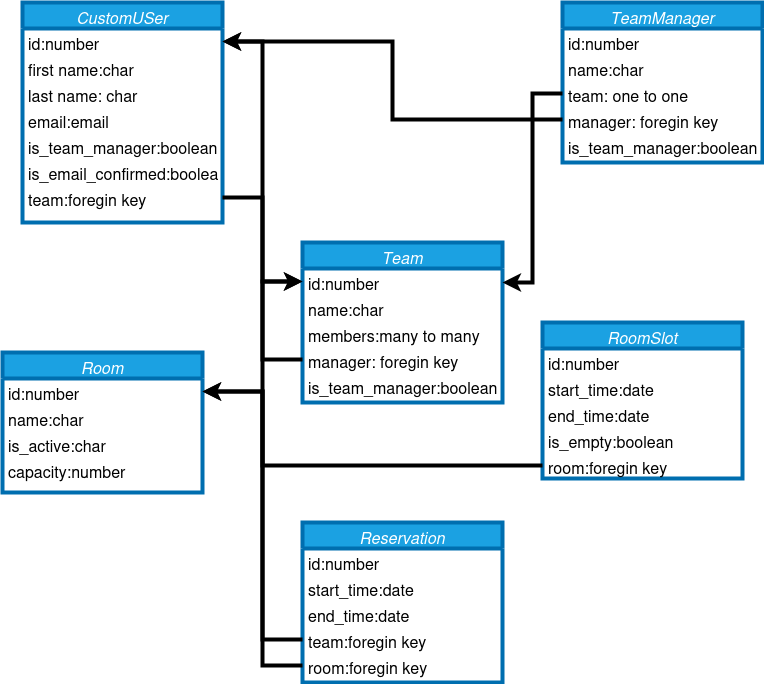

The diagram above was exported from draw.io. Its source (the exported page's mxGraphModel, read from the mxfile embedded in the PNG):
<mxGraphModel dx="1364" dy="795" grid="1" gridSize="10" guides="1" tooltips="1" connect="1" arrows="1" fold="1" page="1" pageScale="1" pageWidth="827" pageHeight="1169" math="0" shadow="0">
  <root>
    <mxCell id="WIyWlLk6GJQsqaUBKTNV-0" />
    <mxCell id="WIyWlLk6GJQsqaUBKTNV-1" parent="WIyWlLk6GJQsqaUBKTNV-0" />
    <mxCell id="yJOZ3d29BwVLSuZ5XL6I-0" value="CustomUSer" style="swimlane;fontStyle=2;align=center;verticalAlign=top;childLayout=stackLayout;horizontal=1;startSize=26;horizontalStack=0;resizeParent=1;resizeLast=0;collapsible=1;marginBottom=0;rounded=0;shadow=0;strokeWidth=4;fillColor=#1ba1e2;fontColor=#ffffff;strokeColor=#006EAF;fontSize=16;" vertex="1" parent="WIyWlLk6GJQsqaUBKTNV-1">
      <mxGeometry x="40" y="80" width="200" height="220" as="geometry">
        <mxRectangle x="230" y="140" width="160" height="26" as="alternateBounds" />
      </mxGeometry>
    </mxCell>
    <mxCell id="yJOZ3d29BwVLSuZ5XL6I-1" value="id:number" style="text;align=left;verticalAlign=top;spacingLeft=4;spacingRight=4;overflow=hidden;rotatable=0;points=[[0,0.5],[1,0.5]];portConstraint=eastwest;strokeWidth=4;fontSize=16;" vertex="1" parent="yJOZ3d29BwVLSuZ5XL6I-0">
      <mxGeometry y="26" width="200" height="26" as="geometry" />
    </mxCell>
    <mxCell id="yJOZ3d29BwVLSuZ5XL6I-2" value="first name:char" style="text;align=left;verticalAlign=top;spacingLeft=4;spacingRight=4;overflow=hidden;rotatable=0;points=[[0,0.5],[1,0.5]];portConstraint=eastwest;rounded=0;shadow=0;html=0;strokeWidth=4;fontSize=16;" vertex="1" parent="yJOZ3d29BwVLSuZ5XL6I-0">
      <mxGeometry y="52" width="200" height="26" as="geometry" />
    </mxCell>
    <mxCell id="yJOZ3d29BwVLSuZ5XL6I-3" value="last name: char" style="text;align=left;verticalAlign=top;spacingLeft=4;spacingRight=4;overflow=hidden;rotatable=0;points=[[0,0.5],[1,0.5]];portConstraint=eastwest;rounded=0;shadow=0;html=0;strokeWidth=4;fontSize=16;" vertex="1" parent="yJOZ3d29BwVLSuZ5XL6I-0">
      <mxGeometry y="78" width="200" height="26" as="geometry" />
    </mxCell>
    <mxCell id="yJOZ3d29BwVLSuZ5XL6I-4" value="email:email" style="text;align=left;verticalAlign=top;spacingLeft=4;spacingRight=4;overflow=hidden;rotatable=0;points=[[0,0.5],[1,0.5]];portConstraint=eastwest;rounded=0;shadow=0;html=0;strokeWidth=4;fontSize=16;" vertex="1" parent="yJOZ3d29BwVLSuZ5XL6I-0">
      <mxGeometry y="104" width="200" height="26" as="geometry" />
    </mxCell>
    <mxCell id="yJOZ3d29BwVLSuZ5XL6I-6" value="is_team_manager:boolean" style="text;align=left;verticalAlign=top;spacingLeft=4;spacingRight=4;overflow=hidden;rotatable=0;points=[[0,0.5],[1,0.5]];portConstraint=eastwest;rounded=0;shadow=0;html=0;strokeWidth=4;fontSize=16;" vertex="1" parent="yJOZ3d29BwVLSuZ5XL6I-0">
      <mxGeometry y="130" width="200" height="26" as="geometry" />
    </mxCell>
    <mxCell id="yJOZ3d29BwVLSuZ5XL6I-7" value="is_email_confirmed:boolean" style="text;align=left;verticalAlign=top;spacingLeft=4;spacingRight=4;overflow=hidden;rotatable=0;points=[[0,0.5],[1,0.5]];portConstraint=eastwest;rounded=0;shadow=0;html=0;strokeWidth=4;fontSize=16;" vertex="1" parent="yJOZ3d29BwVLSuZ5XL6I-0">
      <mxGeometry y="156" width="200" height="26" as="geometry" />
    </mxCell>
    <mxCell id="yJOZ3d29BwVLSuZ5XL6I-8" value="team:foregin key" style="text;align=left;verticalAlign=top;spacingLeft=4;spacingRight=4;overflow=hidden;rotatable=0;points=[[0,0.5],[1,0.5]];portConstraint=eastwest;rounded=0;shadow=0;html=0;strokeWidth=4;fontSize=16;" vertex="1" parent="yJOZ3d29BwVLSuZ5XL6I-0">
      <mxGeometry y="182" width="200" height="26" as="geometry" />
    </mxCell>
    <mxCell id="yJOZ3d29BwVLSuZ5XL6I-14" value="Team" style="swimlane;fontStyle=2;align=center;verticalAlign=top;childLayout=stackLayout;horizontal=1;startSize=26;horizontalStack=0;resizeParent=1;resizeLast=0;collapsible=1;marginBottom=0;rounded=0;shadow=0;strokeWidth=4;fillColor=#1ba1e2;fontColor=#ffffff;strokeColor=#006EAF;fontSize=16;" vertex="1" parent="WIyWlLk6GJQsqaUBKTNV-1">
      <mxGeometry x="320" y="320" width="200" height="160" as="geometry">
        <mxRectangle x="230" y="140" width="160" height="26" as="alternateBounds" />
      </mxGeometry>
    </mxCell>
    <mxCell id="yJOZ3d29BwVLSuZ5XL6I-15" value="id:number" style="text;align=left;verticalAlign=top;spacingLeft=4;spacingRight=4;overflow=hidden;rotatable=0;points=[[0,0.5],[1,0.5]];portConstraint=eastwest;strokeWidth=4;fontSize=16;" vertex="1" parent="yJOZ3d29BwVLSuZ5XL6I-14">
      <mxGeometry y="26" width="200" height="26" as="geometry" />
    </mxCell>
    <mxCell id="yJOZ3d29BwVLSuZ5XL6I-16" value="name:char" style="text;align=left;verticalAlign=top;spacingLeft=4;spacingRight=4;overflow=hidden;rotatable=0;points=[[0,0.5],[1,0.5]];portConstraint=eastwest;rounded=0;shadow=0;html=0;strokeWidth=4;fontSize=16;" vertex="1" parent="yJOZ3d29BwVLSuZ5XL6I-14">
      <mxGeometry y="52" width="200" height="26" as="geometry" />
    </mxCell>
    <mxCell id="yJOZ3d29BwVLSuZ5XL6I-17" value="members:many to many" style="text;align=left;verticalAlign=top;spacingLeft=4;spacingRight=4;overflow=hidden;rotatable=0;points=[[0,0.5],[1,0.5]];portConstraint=eastwest;rounded=0;shadow=0;html=0;strokeWidth=4;fontSize=16;" vertex="1" parent="yJOZ3d29BwVLSuZ5XL6I-14">
      <mxGeometry y="78" width="200" height="26" as="geometry" />
    </mxCell>
    <mxCell id="yJOZ3d29BwVLSuZ5XL6I-18" value="manager: foregin key" style="text;align=left;verticalAlign=top;spacingLeft=4;spacingRight=4;overflow=hidden;rotatable=0;points=[[0,0.5],[1,0.5]];portConstraint=eastwest;rounded=0;shadow=0;html=0;strokeWidth=4;fontSize=16;" vertex="1" parent="yJOZ3d29BwVLSuZ5XL6I-14">
      <mxGeometry y="104" width="200" height="26" as="geometry" />
    </mxCell>
    <mxCell id="yJOZ3d29BwVLSuZ5XL6I-19" value="is_team_manager:boolean" style="text;align=left;verticalAlign=top;spacingLeft=4;spacingRight=4;overflow=hidden;rotatable=0;points=[[0,0.5],[1,0.5]];portConstraint=eastwest;rounded=0;shadow=0;html=0;strokeWidth=4;fontSize=16;" vertex="1" parent="yJOZ3d29BwVLSuZ5XL6I-14">
      <mxGeometry y="130" width="200" height="26" as="geometry" />
    </mxCell>
    <mxCell id="yJOZ3d29BwVLSuZ5XL6I-22" value="TeamManager" style="swimlane;fontStyle=2;align=center;verticalAlign=top;childLayout=stackLayout;horizontal=1;startSize=26;horizontalStack=0;resizeParent=1;resizeLast=0;collapsible=1;marginBottom=0;rounded=0;shadow=0;strokeWidth=4;fillColor=#1ba1e2;strokeColor=#006EAF;fontColor=#ffffff;fontSize=16;" vertex="1" parent="WIyWlLk6GJQsqaUBKTNV-1">
      <mxGeometry x="580" y="80" width="200" height="160" as="geometry">
        <mxRectangle x="230" y="140" width="160" height="26" as="alternateBounds" />
      </mxGeometry>
    </mxCell>
    <mxCell id="yJOZ3d29BwVLSuZ5XL6I-23" value="id:number" style="text;align=left;verticalAlign=top;spacingLeft=4;spacingRight=4;overflow=hidden;rotatable=0;points=[[0,0.5],[1,0.5]];portConstraint=eastwest;strokeWidth=4;fontSize=16;" vertex="1" parent="yJOZ3d29BwVLSuZ5XL6I-22">
      <mxGeometry y="26" width="200" height="26" as="geometry" />
    </mxCell>
    <mxCell id="yJOZ3d29BwVLSuZ5XL6I-24" value="name:char" style="text;align=left;verticalAlign=top;spacingLeft=4;spacingRight=4;overflow=hidden;rotatable=0;points=[[0,0.5],[1,0.5]];portConstraint=eastwest;rounded=0;shadow=0;html=0;strokeWidth=4;fontSize=16;" vertex="1" parent="yJOZ3d29BwVLSuZ5XL6I-22">
      <mxGeometry y="52" width="200" height="26" as="geometry" />
    </mxCell>
    <mxCell id="yJOZ3d29BwVLSuZ5XL6I-25" value="team: one to one" style="text;align=left;verticalAlign=top;spacingLeft=4;spacingRight=4;overflow=hidden;rotatable=0;points=[[0,0.5],[1,0.5]];portConstraint=eastwest;rounded=0;shadow=0;html=0;strokeWidth=4;fontSize=16;" vertex="1" parent="yJOZ3d29BwVLSuZ5XL6I-22">
      <mxGeometry y="78" width="200" height="26" as="geometry" />
    </mxCell>
    <mxCell id="yJOZ3d29BwVLSuZ5XL6I-26" value="manager: foregin key" style="text;align=left;verticalAlign=top;spacingLeft=4;spacingRight=4;overflow=hidden;rotatable=0;points=[[0,0.5],[1,0.5]];portConstraint=eastwest;rounded=0;shadow=0;html=0;strokeWidth=4;fontSize=16;" vertex="1" parent="yJOZ3d29BwVLSuZ5XL6I-22">
      <mxGeometry y="104" width="200" height="26" as="geometry" />
    </mxCell>
    <mxCell id="yJOZ3d29BwVLSuZ5XL6I-27" value="is_team_manager:boolean" style="text;align=left;verticalAlign=top;spacingLeft=4;spacingRight=4;overflow=hidden;rotatable=0;points=[[0,0.5],[1,0.5]];portConstraint=eastwest;rounded=0;shadow=0;html=0;strokeWidth=4;fontSize=16;" vertex="1" parent="yJOZ3d29BwVLSuZ5XL6I-22">
      <mxGeometry y="130" width="200" height="26" as="geometry" />
    </mxCell>
    <mxCell id="yJOZ3d29BwVLSuZ5XL6I-28" value="Reservation" style="swimlane;fontStyle=2;align=center;verticalAlign=top;childLayout=stackLayout;horizontal=1;startSize=26;horizontalStack=0;resizeParent=1;resizeLast=0;collapsible=1;marginBottom=0;rounded=0;shadow=0;strokeWidth=4;fillColor=#1ba1e2;fontColor=#ffffff;strokeColor=#006EAF;fontSize=16;" vertex="1" parent="WIyWlLk6GJQsqaUBKTNV-1">
      <mxGeometry x="320" y="600" width="200" height="160" as="geometry">
        <mxRectangle x="230" y="140" width="160" height="26" as="alternateBounds" />
      </mxGeometry>
    </mxCell>
    <mxCell id="yJOZ3d29BwVLSuZ5XL6I-29" value="id:number" style="text;align=left;verticalAlign=top;spacingLeft=4;spacingRight=4;overflow=hidden;rotatable=0;points=[[0,0.5],[1,0.5]];portConstraint=eastwest;strokeWidth=4;fontSize=16;" vertex="1" parent="yJOZ3d29BwVLSuZ5XL6I-28">
      <mxGeometry y="26" width="200" height="26" as="geometry" />
    </mxCell>
    <mxCell id="yJOZ3d29BwVLSuZ5XL6I-30" value="start_time:date" style="text;align=left;verticalAlign=top;spacingLeft=4;spacingRight=4;overflow=hidden;rotatable=0;points=[[0,0.5],[1,0.5]];portConstraint=eastwest;rounded=0;shadow=0;html=0;strokeWidth=4;fontSize=16;" vertex="1" parent="yJOZ3d29BwVLSuZ5XL6I-28">
      <mxGeometry y="52" width="200" height="26" as="geometry" />
    </mxCell>
    <mxCell id="yJOZ3d29BwVLSuZ5XL6I-31" value="end_time:date" style="text;align=left;verticalAlign=top;spacingLeft=4;spacingRight=4;overflow=hidden;rotatable=0;points=[[0,0.5],[1,0.5]];portConstraint=eastwest;rounded=0;shadow=0;html=0;strokeWidth=4;fontSize=16;" vertex="1" parent="yJOZ3d29BwVLSuZ5XL6I-28">
      <mxGeometry y="78" width="200" height="26" as="geometry" />
    </mxCell>
    <mxCell id="yJOZ3d29BwVLSuZ5XL6I-32" value="team:foregin key" style="text;align=left;verticalAlign=top;spacingLeft=4;spacingRight=4;overflow=hidden;rotatable=0;points=[[0,0.5],[1,0.5]];portConstraint=eastwest;rounded=0;shadow=0;html=0;strokeWidth=4;fontSize=16;" vertex="1" parent="yJOZ3d29BwVLSuZ5XL6I-28">
      <mxGeometry y="104" width="200" height="26" as="geometry" />
    </mxCell>
    <mxCell id="yJOZ3d29BwVLSuZ5XL6I-33" value="room:foregin key&#10;" style="text;align=left;verticalAlign=top;spacingLeft=4;spacingRight=4;overflow=hidden;rotatable=0;points=[[0,0.5],[1,0.5]];portConstraint=eastwest;rounded=0;shadow=0;html=0;strokeWidth=4;fontSize=16;" vertex="1" parent="yJOZ3d29BwVLSuZ5XL6I-28">
      <mxGeometry y="130" width="200" height="26" as="geometry" />
    </mxCell>
    <mxCell id="yJOZ3d29BwVLSuZ5XL6I-37" value="Room" style="swimlane;fontStyle=2;align=center;verticalAlign=top;childLayout=stackLayout;horizontal=1;startSize=26;horizontalStack=0;resizeParent=1;resizeLast=0;collapsible=1;marginBottom=0;rounded=0;shadow=0;strokeWidth=4;fillColor=#1ba1e2;fontColor=#ffffff;strokeColor=#006EAF;fontSize=16;" vertex="1" parent="WIyWlLk6GJQsqaUBKTNV-1">
      <mxGeometry x="20" y="430" width="200" height="140" as="geometry">
        <mxRectangle x="230" y="140" width="160" height="26" as="alternateBounds" />
      </mxGeometry>
    </mxCell>
    <mxCell id="yJOZ3d29BwVLSuZ5XL6I-38" value="id:number" style="text;align=left;verticalAlign=top;spacingLeft=4;spacingRight=4;overflow=hidden;rotatable=0;points=[[0,0.5],[1,0.5]];portConstraint=eastwest;strokeWidth=4;fontSize=16;" vertex="1" parent="yJOZ3d29BwVLSuZ5XL6I-37">
      <mxGeometry y="26" width="200" height="26" as="geometry" />
    </mxCell>
    <mxCell id="yJOZ3d29BwVLSuZ5XL6I-39" value="name:char" style="text;align=left;verticalAlign=top;spacingLeft=4;spacingRight=4;overflow=hidden;rotatable=0;points=[[0,0.5],[1,0.5]];portConstraint=eastwest;rounded=0;shadow=0;html=0;strokeWidth=4;fontSize=16;" vertex="1" parent="yJOZ3d29BwVLSuZ5XL6I-37">
      <mxGeometry y="52" width="200" height="26" as="geometry" />
    </mxCell>
    <mxCell id="yJOZ3d29BwVLSuZ5XL6I-40" value="is_active:char" style="text;align=left;verticalAlign=top;spacingLeft=4;spacingRight=4;overflow=hidden;rotatable=0;points=[[0,0.5],[1,0.5]];portConstraint=eastwest;rounded=0;shadow=0;html=0;strokeWidth=4;fontSize=16;" vertex="1" parent="yJOZ3d29BwVLSuZ5XL6I-37">
      <mxGeometry y="78" width="200" height="26" as="geometry" />
    </mxCell>
    <mxCell id="yJOZ3d29BwVLSuZ5XL6I-41" value="capacity:number" style="text;align=left;verticalAlign=top;spacingLeft=4;spacingRight=4;overflow=hidden;rotatable=0;points=[[0,0.5],[1,0.5]];portConstraint=eastwest;rounded=0;shadow=0;html=0;strokeWidth=4;fontSize=16;" vertex="1" parent="yJOZ3d29BwVLSuZ5XL6I-37">
      <mxGeometry y="104" width="200" height="26" as="geometry" />
    </mxCell>
    <mxCell id="yJOZ3d29BwVLSuZ5XL6I-48" value="RoomSlot" style="swimlane;fontStyle=2;align=center;verticalAlign=top;childLayout=stackLayout;horizontal=1;startSize=26;horizontalStack=0;resizeParent=1;resizeLast=0;collapsible=1;marginBottom=0;rounded=0;shadow=0;strokeWidth=4;fillColor=#1ba1e2;fontColor=#ffffff;strokeColor=#006EAF;fontSize=16;" vertex="1" parent="WIyWlLk6GJQsqaUBKTNV-1">
      <mxGeometry x="560" y="400" width="200" height="156" as="geometry">
        <mxRectangle x="230" y="140" width="160" height="26" as="alternateBounds" />
      </mxGeometry>
    </mxCell>
    <mxCell id="yJOZ3d29BwVLSuZ5XL6I-49" value="id:number" style="text;align=left;verticalAlign=top;spacingLeft=4;spacingRight=4;overflow=hidden;rotatable=0;points=[[0,0.5],[1,0.5]];portConstraint=eastwest;strokeWidth=4;fontSize=16;" vertex="1" parent="yJOZ3d29BwVLSuZ5XL6I-48">
      <mxGeometry y="26" width="200" height="26" as="geometry" />
    </mxCell>
    <mxCell id="yJOZ3d29BwVLSuZ5XL6I-50" value="start_time:date" style="text;align=left;verticalAlign=top;spacingLeft=4;spacingRight=4;overflow=hidden;rotatable=0;points=[[0,0.5],[1,0.5]];portConstraint=eastwest;rounded=0;shadow=0;html=0;strokeWidth=4;fontSize=16;" vertex="1" parent="yJOZ3d29BwVLSuZ5XL6I-48">
      <mxGeometry y="52" width="200" height="26" as="geometry" />
    </mxCell>
    <mxCell id="yJOZ3d29BwVLSuZ5XL6I-51" value="end_time:date" style="text;align=left;verticalAlign=top;spacingLeft=4;spacingRight=4;overflow=hidden;rotatable=0;points=[[0,0.5],[1,0.5]];portConstraint=eastwest;rounded=0;shadow=0;html=0;strokeWidth=4;fontSize=16;" vertex="1" parent="yJOZ3d29BwVLSuZ5XL6I-48">
      <mxGeometry y="78" width="200" height="26" as="geometry" />
    </mxCell>
    <mxCell id="yJOZ3d29BwVLSuZ5XL6I-52" value="is_empty:boolean" style="text;align=left;verticalAlign=top;spacingLeft=4;spacingRight=4;overflow=hidden;rotatable=0;points=[[0,0.5],[1,0.5]];portConstraint=eastwest;rounded=0;shadow=0;html=0;strokeWidth=4;fontSize=16;" vertex="1" parent="yJOZ3d29BwVLSuZ5XL6I-48">
      <mxGeometry y="104" width="200" height="26" as="geometry" />
    </mxCell>
    <mxCell id="yJOZ3d29BwVLSuZ5XL6I-63" value="room:foregin key" style="text;align=left;verticalAlign=top;spacingLeft=4;spacingRight=4;overflow=hidden;rotatable=0;points=[[0,0.5],[1,0.5]];portConstraint=eastwest;rounded=0;shadow=0;html=0;strokeWidth=4;fontSize=16;" vertex="1" parent="yJOZ3d29BwVLSuZ5XL6I-48">
      <mxGeometry y="130" width="200" height="26" as="geometry" />
    </mxCell>
    <mxCell id="yJOZ3d29BwVLSuZ5XL6I-54" style="edgeStyle=orthogonalEdgeStyle;rounded=0;orthogonalLoop=1;jettySize=auto;html=1;strokeWidth=4;fontSize=16;" edge="1" parent="WIyWlLk6GJQsqaUBKTNV-1" source="yJOZ3d29BwVLSuZ5XL6I-8" target="yJOZ3d29BwVLSuZ5XL6I-15">
      <mxGeometry relative="1" as="geometry" />
    </mxCell>
    <mxCell id="yJOZ3d29BwVLSuZ5XL6I-55" style="edgeStyle=orthogonalEdgeStyle;rounded=0;orthogonalLoop=1;jettySize=auto;html=1;entryX=1;entryY=0.5;entryDx=0;entryDy=0;strokeWidth=4;fontSize=16;" edge="1" parent="WIyWlLk6GJQsqaUBKTNV-1" source="yJOZ3d29BwVLSuZ5XL6I-18" target="yJOZ3d29BwVLSuZ5XL6I-1">
      <mxGeometry relative="1" as="geometry" />
    </mxCell>
    <mxCell id="yJOZ3d29BwVLSuZ5XL6I-58" style="edgeStyle=orthogonalEdgeStyle;rounded=0;orthogonalLoop=1;jettySize=auto;html=1;entryX=1;entryY=0.25;entryDx=0;entryDy=0;strokeWidth=4;fontSize=16;" edge="1" parent="WIyWlLk6GJQsqaUBKTNV-1" source="yJOZ3d29BwVLSuZ5XL6I-25" target="yJOZ3d29BwVLSuZ5XL6I-14">
      <mxGeometry relative="1" as="geometry" />
    </mxCell>
    <mxCell id="yJOZ3d29BwVLSuZ5XL6I-60" style="edgeStyle=orthogonalEdgeStyle;rounded=0;orthogonalLoop=1;jettySize=auto;html=1;entryX=1;entryY=0.5;entryDx=0;entryDy=0;strokeWidth=4;fontSize=16;" edge="1" parent="WIyWlLk6GJQsqaUBKTNV-1" source="yJOZ3d29BwVLSuZ5XL6I-26" target="yJOZ3d29BwVLSuZ5XL6I-1">
      <mxGeometry relative="1" as="geometry" />
    </mxCell>
    <mxCell id="yJOZ3d29BwVLSuZ5XL6I-64" style="edgeStyle=orthogonalEdgeStyle;rounded=0;orthogonalLoop=1;jettySize=auto;html=1;entryX=1;entryY=0.5;entryDx=0;entryDy=0;strokeWidth=4;fontSize=16;" edge="1" parent="WIyWlLk6GJQsqaUBKTNV-1" source="yJOZ3d29BwVLSuZ5XL6I-63" target="yJOZ3d29BwVLSuZ5XL6I-38">
      <mxGeometry relative="1" as="geometry">
        <Array as="points">
          <mxPoint x="280" y="543" />
          <mxPoint x="280" y="469" />
        </Array>
      </mxGeometry>
    </mxCell>
    <mxCell id="yJOZ3d29BwVLSuZ5XL6I-65" style="edgeStyle=orthogonalEdgeStyle;rounded=0;orthogonalLoop=1;jettySize=auto;html=1;exitX=0;exitY=0.5;exitDx=0;exitDy=0;entryX=1;entryY=0.5;entryDx=0;entryDy=0;strokeWidth=4;fontSize=16;" edge="1" parent="WIyWlLk6GJQsqaUBKTNV-1" source="yJOZ3d29BwVLSuZ5XL6I-33" target="yJOZ3d29BwVLSuZ5XL6I-38">
      <mxGeometry relative="1" as="geometry">
        <Array as="points">
          <mxPoint x="280" y="743" />
          <mxPoint x="280" y="469" />
        </Array>
      </mxGeometry>
    </mxCell>
    <mxCell id="yJOZ3d29BwVLSuZ5XL6I-66" style="edgeStyle=orthogonalEdgeStyle;rounded=0;orthogonalLoop=1;jettySize=auto;html=1;entryX=0;entryY=0.5;entryDx=0;entryDy=0;strokeWidth=4;fontSize=16;" edge="1" parent="WIyWlLk6GJQsqaUBKTNV-1" source="yJOZ3d29BwVLSuZ5XL6I-32" target="yJOZ3d29BwVLSuZ5XL6I-15">
      <mxGeometry relative="1" as="geometry">
        <Array as="points">
          <mxPoint x="280" y="717" />
          <mxPoint x="280" y="359" />
        </Array>
      </mxGeometry>
    </mxCell>
  </root>
</mxGraphModel>